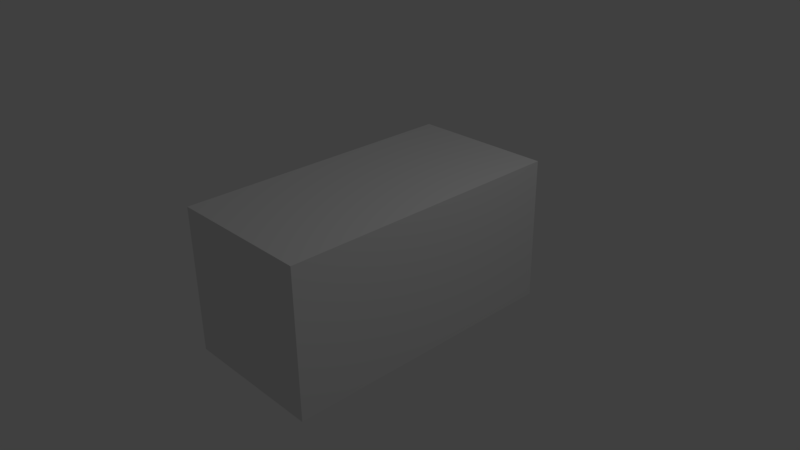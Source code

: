 # Source: Spawner_Protoype.blend  (saved by Blender 2.77.0; exported with 4.5.12 LTS)
import bpy
from mathutils import Matrix  # noqa: F401  (used for matrix-valued properties, if any)

bpy.ops.wm.read_factory_settings(use_empty=True)
scene = bpy.context.scene
scene.name = 'Scene'

# ---- collections
col_collection_1 = bpy.data.collections.new('Collection 1'); scene.collection.children.link(col_collection_1)

# ---- materials (node trees are filled in below, after node groups)
mat_material = bpy.data.materials.new('Material')
mat_material.alpha_threshold = 0.0
mat_material.use_transparent_shadow = False
mat_material.roughness = 0.5
mat_material.line_color = (0.0, 0.0, 0.0, 1.0)

# ---- material node trees

# ---- world
world_world = bpy.data.worlds.new('World'); scene.world = world_world
world_world.color = (0.05088, 0.05088, 0.05088)
world_world.use_sun_shadow = False
world_world.sun_shadow_jitter_overblur = 0.0
world_world.cycles.sampling_method = 'MANUAL'

# ---- cameras
cam_camera = bpy.data.cameras.new('Camera')
cam_camera.clip_end = 100.0
cam_camera.lens = 35.0
cam_camera.sensor_width = 32.0
cam_camera.sensor_height = 18.0
cam_camera.ortho_scale = 7.314
cam_camera.dof.focus_distance = 0.0
cam_camera.dof.aperture_fstop = 128.0

# ---- lights
light_lamp = bpy.data.lights.new('Lamp', 'POINT')
light_lamp.transmission_factor = 0.0
light_lamp.cutoff_distance = 30.0
light_lamp.energy = 100.0
light_lamp.shadow_buffer_clip_start = 1.001
light_lamp.shadow_soft_size = 0.1
light_lamp.shadow_maximum_resolution = 0.006
light_lamp.use_absolute_resolution = True

# ---- meshes
me_cube = bpy.data.meshes.new('Cube')
me_cube.from_pydata([(1.0, 1.0, -1.0), (1.0, -1.0, -1.0), (-1.0, -1.0, -1.0), (-1.0, 1.0, -1.0), (1.0, 1.0, 1.0), (1.0, -1.0, 1.0), (-1.0, -1.0, 1.0), (-1.0, 1.0, 1.0), (1.0, 1.0, -1.0), (-1.0, 1.0, -1.0), (1.0, 1.0, 1.0), (-1.0, 1.0, 1.0), (1.0, -2.0, -1.0), (1.0, -2.0, 1.0), (-1.0, -2.0, 1.0), (-1.0, -2.0, -1.0), (1.0, 2.0, 1.0), (1.0, 2.0, -1.0), (-1.0, 2.0, -1.0), (-1.0, 2.0, 1.0), (1.0, 0.6, -1.0), (1.0, 0.2, -1.0), (1.0, -0.2, -1.0), (1.0, -0.6, -1.0), (0.6, 1.0, -1.0), (0.2, 1.0, -1.0), (-0.2, 1.0, -1.0), (-0.6, 1.0, -1.0), (0.6, -1.0, -1.0), (0.2, -1.0, -1.0), (-0.2, -1.0, -1.0), (-0.6, -1.0, -1.0), (-1.0, -0.6, -1.0), (-1.0, -0.2, -1.0), (-1.0, 0.2, -1.0), (-1.0, 0.6, -1.0), (0.6, 0.6, -1.0), (0.2, 0.6, -1.0), (-0.2, 0.6, -1.0), (-0.6, 0.6, -1.0), (0.6, 0.2, -1.0), (0.2, 0.2, -1.0), (-0.2, 0.2, -1.0), (-0.6, 0.2, -1.0), (0.6, -0.2, -1.0), (0.2, -0.2, -1.0), (-0.2, -0.2, -1.0), (-0.6, -0.2, -1.0), (0.6, -0.6, -1.0), (0.2, -0.6, -1.0), (-0.2, -0.6, -1.0), (-0.6, -0.6, -1.0)], [], [(4, 7, 6, 5), (0, 4, 5, 1, 23, 22, 21, 20), (2, 6, 7, 3, 35, 34, 33, 32), (4, 0, 8, 10), (7, 4, 10, 11), (3, 7, 11, 9), (0, 24, 25, 26, 27, 3, 9, 8), (12, 13, 14, 15), (5, 13, 12, 1), (6, 14, 13, 5), (2, 15, 14, 6), (1, 12, 15, 2, 31, 30, 29, 28), (16, 17, 18, 19), (8, 17, 16, 10), (9, 18, 17, 8), (11, 19, 18, 9), (10, 16, 19, 11), (0, 20, 21, 22, 23, 1, 28, 48, 44, 40, 36, 24), (24, 36, 37, 25), (25, 37, 38, 26), (26, 38, 39, 27), (36, 40, 41, 37), (37, 41, 42, 38), (38, 42, 43, 39), (40, 44, 45, 41), (41, 45, 46, 42), (42, 46, 47, 43), (44, 48, 49, 45), (45, 49, 50, 46), (46, 50, 51, 47), (48, 28, 29, 49), (49, 29, 30, 50), (50, 30, 31, 51), (51, 31, 2, 32, 33, 34, 35, 3, 27, 39, 43, 47)])
me_cube.materials.append(mat_material)
me_cube.use_remesh_preserve_volume = False
me_cube.use_remesh_preserve_attributes = False
me_cube.use_mirror_vertex_groups = False
me_cube.update()

# ---- objects
ob_cube = bpy.data.objects.new('Cube', me_cube)
ob_lamp = bpy.data.objects.new('Lamp', light_lamp)
ob_camera = bpy.data.objects.new('Camera', cam_camera)

# ---- transforms, parenting, visibility, modifiers, constraints
ob_cube.location = (0.0, 0.0, 0.0)
ob_cube.lock_rotations_4d = False
ob_cube.empty_display_type = 'ARROWS'
ob_cube.lineart.crease_threshold = 0.0
ob_lamp.location = (4.076, 1.005, 5.904)
ob_lamp.rotation_euler = (0.6503, 0.05522, 1.866)
ob_lamp.lock_rotations_4d = False
ob_lamp.empty_display_type = 'ARROWS'
ob_lamp.color = (0.0, 0.0, 0.0, 0.0)
ob_lamp.lineart.crease_threshold = 0.0
ob_camera.location = (7.481, -6.508, 5.344)
ob_camera.rotation_euler = (1.109, 0.01082, 0.8149)
ob_camera.lock_rotations_4d = False
ob_camera.empty_display_type = 'ARROWS'
ob_camera.color = (0.0, 0.0, 0.0, 0.0)
ob_camera.display_type = 'WIRE'
ob_camera.lineart.crease_threshold = 0.0

# ---- collection membership
col_collection_1.objects.link(ob_cube)
col_collection_1.objects.link(ob_lamp)
col_collection_1.objects.link(ob_camera)

# ---- scene / render settings (as saved in the file)
scene.camera = ob_camera
scene.frame_start = 1; scene.frame_end = 250; scene.frame_set(1)
scene.render.engine = 'BLENDER_EEVEE_NEXT'
scene.render.resolution_percentage = 50
scene.render.dither_intensity = 0.0
scene.cycles.use_denoising = False
scene.cycles.samples = 128
scene.cycles.sampling_pattern = 'TABULATED_SOBOL'
scene.cycles.light_sampling_threshold = 0.0
scene.cycles.use_adaptive_sampling = False
scene.cycles.use_light_tree = False
scene.cycles.blur_glossy = 0.0
scene.cycles.sample_clamp_indirect = 0.0
scene.view_settings.view_transform = 'Standard'
bpy.context.view_layer.update()
